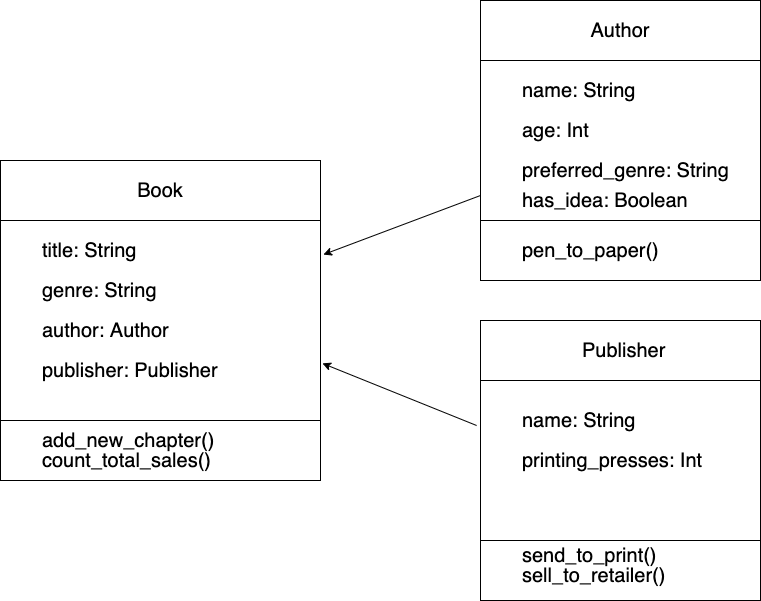

The diagram above was exported from draw.io. Its source (the exported page's mxGraphModel, read from the mxfile embedded in the PNG):
<mxGraphModel dx="1234" dy="689" grid="1" gridSize="10" guides="1" tooltips="1" connect="1" arrows="1" fold="1" page="1" pageScale="1" pageWidth="827" pageHeight="1169" math="0" shadow="0">
  <root>
    <mxCell id="0" />
    <mxCell id="1" parent="0" />
    <mxCell id="YZtev1Z2XGlCOrFxEbOo-1" value="" style="whiteSpace=wrap;html=1;aspect=fixed;" vertex="1" parent="1">
      <mxGeometry x="40" y="200" width="320" height="320" as="geometry" />
    </mxCell>
    <mxCell id="YZtev1Z2XGlCOrFxEbOo-2" value="" style="whiteSpace=wrap;html=1;aspect=fixed;" vertex="1" parent="1">
      <mxGeometry x="520" y="40" width="280" height="280" as="geometry" />
    </mxCell>
    <mxCell id="YZtev1Z2XGlCOrFxEbOo-3" value="" style="whiteSpace=wrap;html=1;aspect=fixed;" vertex="1" parent="1">
      <mxGeometry x="520" y="360" width="280" height="280" as="geometry" />
    </mxCell>
    <mxCell id="YZtev1Z2XGlCOrFxEbOo-4" value="Book" style="rounded=0;whiteSpace=wrap;html=1;fontSize=20;" vertex="1" parent="1">
      <mxGeometry x="40" y="200" width="320" height="60" as="geometry" />
    </mxCell>
    <mxCell id="YZtev1Z2XGlCOrFxEbOo-5" value="" style="rounded=0;whiteSpace=wrap;html=1;" vertex="1" parent="1">
      <mxGeometry x="40" y="460" width="320" height="60" as="geometry" />
    </mxCell>
    <mxCell id="YZtev1Z2XGlCOrFxEbOo-6" value="" style="rounded=0;whiteSpace=wrap;html=1;" vertex="1" parent="1">
      <mxGeometry x="520" y="40" width="280" height="60" as="geometry" />
    </mxCell>
    <mxCell id="YZtev1Z2XGlCOrFxEbOo-7" value="" style="rounded=0;whiteSpace=wrap;html=1;" vertex="1" parent="1">
      <mxGeometry x="520" y="260" width="280" height="60" as="geometry" />
    </mxCell>
    <mxCell id="YZtev1Z2XGlCOrFxEbOo-8" value="" style="rounded=0;whiteSpace=wrap;html=1;" vertex="1" parent="1">
      <mxGeometry x="520" y="360" width="280" height="60" as="geometry" />
    </mxCell>
    <mxCell id="YZtev1Z2XGlCOrFxEbOo-9" value="" style="rounded=0;whiteSpace=wrap;html=1;" vertex="1" parent="1">
      <mxGeometry x="520" y="580" width="280" height="60" as="geometry" />
    </mxCell>
    <mxCell id="YZtev1Z2XGlCOrFxEbOo-11" value="Author" style="text;html=1;strokeColor=none;fillColor=none;align=center;verticalAlign=middle;whiteSpace=wrap;rounded=0;fontSize=20;" vertex="1" parent="1">
      <mxGeometry x="640" y="60" width="40" height="20" as="geometry" />
    </mxCell>
    <mxCell id="YZtev1Z2XGlCOrFxEbOo-12" value="Publisher" style="text;html=1;strokeColor=none;fillColor=none;align=left;verticalAlign=middle;whiteSpace=wrap;rounded=0;fontSize=20;" vertex="1" parent="1">
      <mxGeometry x="620" y="380" width="100" height="20" as="geometry" />
    </mxCell>
    <mxCell id="YZtev1Z2XGlCOrFxEbOo-13" value="title: String" style="text;html=1;strokeColor=none;fillColor=none;align=left;verticalAlign=middle;whiteSpace=wrap;rounded=0;fontSize=20;" vertex="1" parent="1">
      <mxGeometry x="80" y="280" width="170" height="20" as="geometry" />
    </mxCell>
    <mxCell id="YZtev1Z2XGlCOrFxEbOo-14" value="genre: String" style="text;html=1;strokeColor=none;fillColor=none;align=left;verticalAlign=middle;whiteSpace=wrap;rounded=0;fontSize=20;" vertex="1" parent="1">
      <mxGeometry x="80" y="320" width="190" height="20" as="geometry" />
    </mxCell>
    <mxCell id="YZtev1Z2XGlCOrFxEbOo-16" value="author: Author" style="text;html=1;strokeColor=none;fillColor=none;align=left;verticalAlign=middle;whiteSpace=wrap;rounded=0;fontSize=20;" vertex="1" parent="1">
      <mxGeometry x="80" y="360" width="190" height="20" as="geometry" />
    </mxCell>
    <mxCell id="YZtev1Z2XGlCOrFxEbOo-17" value="publisher: Publisher" style="text;html=1;strokeColor=none;fillColor=none;align=left;verticalAlign=middle;whiteSpace=wrap;rounded=0;fontSize=20;" vertex="1" parent="1">
      <mxGeometry x="80" y="400" width="220" height="20" as="geometry" />
    </mxCell>
    <mxCell id="YZtev1Z2XGlCOrFxEbOo-18" value="add_new_chapter()" style="text;html=1;strokeColor=none;fillColor=none;align=left;verticalAlign=middle;whiteSpace=wrap;rounded=0;fontSize=20;" vertex="1" parent="1">
      <mxGeometry x="80" y="470" width="200" height="20" as="geometry" />
    </mxCell>
    <mxCell id="YZtev1Z2XGlCOrFxEbOo-19" value="count_total_sales()" style="text;html=1;strokeColor=none;fillColor=none;align=left;verticalAlign=middle;whiteSpace=wrap;rounded=0;fontSize=20;" vertex="1" parent="1">
      <mxGeometry x="80" y="490" width="230" height="20" as="geometry" />
    </mxCell>
    <mxCell id="YZtev1Z2XGlCOrFxEbOo-20" value="name: String" style="text;html=1;strokeColor=none;fillColor=none;align=left;verticalAlign=middle;whiteSpace=wrap;rounded=0;fontSize=20;" vertex="1" parent="1">
      <mxGeometry x="560" y="120" width="200" height="20" as="geometry" />
    </mxCell>
    <mxCell id="YZtev1Z2XGlCOrFxEbOo-21" value="age: Int" style="text;html=1;strokeColor=none;fillColor=none;align=left;verticalAlign=middle;whiteSpace=wrap;rounded=0;fontSize=20;" vertex="1" parent="1">
      <mxGeometry x="560" y="160" width="170" height="20" as="geometry" />
    </mxCell>
    <mxCell id="YZtev1Z2XGlCOrFxEbOo-22" value="has_idea: Boolean" style="text;html=1;strokeColor=none;fillColor=none;align=left;verticalAlign=middle;whiteSpace=wrap;rounded=0;fontSize=20;" vertex="1" parent="1">
      <mxGeometry x="560" y="230" width="210" height="20" as="geometry" />
    </mxCell>
    <mxCell id="YZtev1Z2XGlCOrFxEbOo-23" value="pen_to_paper()" style="text;html=1;strokeColor=none;fillColor=none;align=left;verticalAlign=middle;whiteSpace=wrap;rounded=0;fontSize=20;" vertex="1" parent="1">
      <mxGeometry x="560" y="280" width="210" height="20" as="geometry" />
    </mxCell>
    <mxCell id="YZtev1Z2XGlCOrFxEbOo-24" value="name: String" style="text;html=1;strokeColor=none;fillColor=none;align=left;verticalAlign=middle;whiteSpace=wrap;rounded=0;fontSize=20;" vertex="1" parent="1">
      <mxGeometry x="560" y="450" width="200" height="20" as="geometry" />
    </mxCell>
    <mxCell id="YZtev1Z2XGlCOrFxEbOo-25" value="printing_presses: Int" style="text;html=1;strokeColor=none;fillColor=none;align=left;verticalAlign=middle;whiteSpace=wrap;rounded=0;fontSize=20;" vertex="1" parent="1">
      <mxGeometry x="560" y="490" width="200" height="20" as="geometry" />
    </mxCell>
    <mxCell id="YZtev1Z2XGlCOrFxEbOo-26" value="send_to_print()" style="text;html=1;strokeColor=none;fillColor=none;align=left;verticalAlign=middle;whiteSpace=wrap;rounded=0;fontSize=20;" vertex="1" parent="1">
      <mxGeometry x="560" y="585" width="210" height="20" as="geometry" />
    </mxCell>
    <mxCell id="YZtev1Z2XGlCOrFxEbOo-27" value="sell_to_retailer()" style="text;html=1;strokeColor=none;fillColor=none;align=left;verticalAlign=middle;whiteSpace=wrap;rounded=0;fontSize=20;" vertex="1" parent="1">
      <mxGeometry x="560" y="605" width="230" height="20" as="geometry" />
    </mxCell>
    <mxCell id="YZtev1Z2XGlCOrFxEbOo-28" value="" style="endArrow=classic;html=1;fontSize=20;entryX=1.009;entryY=0.294;entryDx=0;entryDy=0;entryPerimeter=0;" edge="1" parent="1" target="YZtev1Z2XGlCOrFxEbOo-1">
      <mxGeometry width="50" height="50" relative="1" as="geometry">
        <mxPoint x="520" y="235" as="sourcePoint" />
        <mxPoint x="440" y="225" as="targetPoint" />
      </mxGeometry>
    </mxCell>
    <mxCell id="YZtev1Z2XGlCOrFxEbOo-29" value="" style="endArrow=classic;html=1;fontSize=20;exitX=-0.014;exitY=0.375;exitDx=0;exitDy=0;exitPerimeter=0;entryX=1.006;entryY=0.634;entryDx=0;entryDy=0;entryPerimeter=0;" edge="1" parent="1" source="YZtev1Z2XGlCOrFxEbOo-3" target="YZtev1Z2XGlCOrFxEbOo-1">
      <mxGeometry width="50" height="50" relative="1" as="geometry">
        <mxPoint x="480" y="450" as="sourcePoint" />
        <mxPoint x="390" y="410" as="targetPoint" />
      </mxGeometry>
    </mxCell>
    <mxCell id="YZtev1Z2XGlCOrFxEbOo-30" value="preferred_genre: String" style="text;html=1;strokeColor=none;fillColor=none;align=left;verticalAlign=middle;whiteSpace=wrap;rounded=0;fontSize=20;" vertex="1" parent="1">
      <mxGeometry x="560" y="200" width="220" height="20" as="geometry" />
    </mxCell>
  </root>
</mxGraphModel>